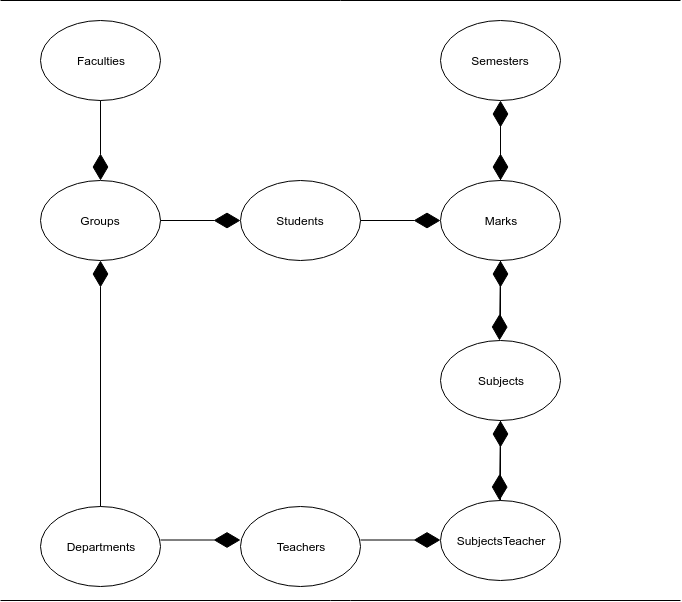

The diagram above was exported from draw.io. Its source (the exported page's mxGraphModel, read from the mxfile embedded in the PNG):
<mxGraphModel dx="1341" dy="743" grid="1" gridSize="10" guides="1" tooltips="1" connect="1" arrows="1" fold="1" page="1" pageScale="1" pageWidth="1169" pageHeight="827" math="0" shadow="0">
  <root>
    <mxCell id="0" />
    <mxCell id="1" parent="0" />
    <mxCell id="wbD8XW0FGvWxj_aYJXyX-2" value="" style="endArrow=none;html=1;" parent="1" edge="1">
      <mxGeometry width="50" height="50" relative="1" as="geometry">
        <mxPoint x="240" y="20" as="sourcePoint" />
        <mxPoint x="920" y="20" as="targetPoint" />
      </mxGeometry>
    </mxCell>
    <mxCell id="wAvOQK3oAhtbXSoOkbGY-2" value="" style="endArrow=none;html=1;" parent="1" edge="1">
      <mxGeometry width="50" height="50" relative="1" as="geometry">
        <mxPoint x="240" y="620" as="sourcePoint" />
        <mxPoint x="920" y="620" as="targetPoint" />
        <Array as="points">
          <mxPoint x="580" y="620" />
        </Array>
      </mxGeometry>
    </mxCell>
    <mxCell id="-PBksPMe8maNAcBqSL-q-1" value="Students" style="ellipse;whiteSpace=wrap;html=1;" vertex="1" parent="1">
      <mxGeometry x="480" y="200" width="120" height="80" as="geometry" />
    </mxCell>
    <mxCell id="-PBksPMe8maNAcBqSL-q-2" value="Groups" style="ellipse;whiteSpace=wrap;html=1;" vertex="1" parent="1">
      <mxGeometry x="280" y="200" width="120" height="80" as="geometry" />
    </mxCell>
    <mxCell id="-PBksPMe8maNAcBqSL-q-3" value="Faculties" style="ellipse;whiteSpace=wrap;html=1;" vertex="1" parent="1">
      <mxGeometry x="280" y="40" width="120" height="80" as="geometry" />
    </mxCell>
    <mxCell id="-PBksPMe8maNAcBqSL-q-4" value="Marks" style="ellipse;whiteSpace=wrap;html=1;" vertex="1" parent="1">
      <mxGeometry x="680" y="200" width="120" height="80" as="geometry" />
    </mxCell>
    <mxCell id="-PBksPMe8maNAcBqSL-q-5" value="Semesters" style="ellipse;whiteSpace=wrap;html=1;" vertex="1" parent="1">
      <mxGeometry x="680" y="40" width="120" height="80" as="geometry" />
    </mxCell>
    <mxCell id="-PBksPMe8maNAcBqSL-q-6" value="Subjects" style="ellipse;whiteSpace=wrap;html=1;" vertex="1" parent="1">
      <mxGeometry x="680" y="360" width="120" height="80" as="geometry" />
    </mxCell>
    <mxCell id="-PBksPMe8maNAcBqSL-q-7" value="SubjectsTeacher" style="ellipse;whiteSpace=wrap;html=1;" vertex="1" parent="1">
      <mxGeometry x="680" y="520" width="120" height="80" as="geometry" />
    </mxCell>
    <mxCell id="-PBksPMe8maNAcBqSL-q-8" value="Teachers" style="ellipse;whiteSpace=wrap;html=1;" vertex="1" parent="1">
      <mxGeometry x="480" y="526" width="120" height="80" as="geometry" />
    </mxCell>
    <mxCell id="-PBksPMe8maNAcBqSL-q-9" value="Departments" style="ellipse;whiteSpace=wrap;html=1;" vertex="1" parent="1">
      <mxGeometry x="280" y="526" width="120" height="80" as="geometry" />
    </mxCell>
    <mxCell id="-PBksPMe8maNAcBqSL-q-13" value="" style="endArrow=diamondThin;endFill=1;endSize=24;html=1;exitX=1;exitY=0.5;exitDx=0;exitDy=0;" edge="1" parent="1" source="-PBksPMe8maNAcBqSL-q-2" target="-PBksPMe8maNAcBqSL-q-1">
      <mxGeometry width="160" relative="1" as="geometry">
        <mxPoint x="350" y="310" as="sourcePoint" />
        <mxPoint x="510" y="310" as="targetPoint" />
      </mxGeometry>
    </mxCell>
    <mxCell id="-PBksPMe8maNAcBqSL-q-14" value="" style="endArrow=diamondThin;endFill=1;endSize=24;html=1;exitX=1;exitY=0.5;exitDx=0;exitDy=0;" edge="1" parent="1">
      <mxGeometry width="160" relative="1" as="geometry">
        <mxPoint x="600" y="240" as="sourcePoint" />
        <mxPoint x="680" y="240" as="targetPoint" />
      </mxGeometry>
    </mxCell>
    <mxCell id="-PBksPMe8maNAcBqSL-q-15" value="" style="endArrow=diamondThin;endFill=1;endSize=24;html=1;exitX=1;exitY=0.5;exitDx=0;exitDy=0;" edge="1" parent="1">
      <mxGeometry width="160" relative="1" as="geometry">
        <mxPoint x="600" y="559.5" as="sourcePoint" />
        <mxPoint x="680" y="559.5" as="targetPoint" />
      </mxGeometry>
    </mxCell>
    <mxCell id="-PBksPMe8maNAcBqSL-q-16" value="" style="endArrow=diamondThin;endFill=1;endSize=24;html=1;exitX=1;exitY=0.5;exitDx=0;exitDy=0;" edge="1" parent="1">
      <mxGeometry width="160" relative="1" as="geometry">
        <mxPoint x="400" y="559.5" as="sourcePoint" />
        <mxPoint x="480" y="559.5" as="targetPoint" />
      </mxGeometry>
    </mxCell>
    <mxCell id="-PBksPMe8maNAcBqSL-q-17" value="" style="endArrow=diamondThin;endFill=1;endSize=24;html=1;exitX=0.5;exitY=0;exitDx=0;exitDy=0;entryX=0.5;entryY=1;entryDx=0;entryDy=0;" edge="1" parent="1" source="-PBksPMe8maNAcBqSL-q-9" target="-PBksPMe8maNAcBqSL-q-2">
      <mxGeometry width="160" relative="1" as="geometry">
        <mxPoint x="440" y="280" as="sourcePoint" />
        <mxPoint x="520" y="280" as="targetPoint" />
      </mxGeometry>
    </mxCell>
    <mxCell id="-PBksPMe8maNAcBqSL-q-18" value="" style="endArrow=diamondThin;endFill=1;endSize=24;html=1;exitX=0.5;exitY=1;exitDx=0;exitDy=0;" edge="1" parent="1" source="-PBksPMe8maNAcBqSL-q-3">
      <mxGeometry width="160" relative="1" as="geometry">
        <mxPoint x="350" y="536" as="sourcePoint" />
        <mxPoint x="340" y="200" as="targetPoint" />
      </mxGeometry>
    </mxCell>
    <mxCell id="-PBksPMe8maNAcBqSL-q-19" value="" style="endArrow=diamondThin;endFill=1;endSize=24;html=1;entryX=0.5;entryY=1;entryDx=0;entryDy=0;" edge="1" parent="1">
      <mxGeometry width="160" relative="1" as="geometry">
        <mxPoint x="740" y="200" as="sourcePoint" />
        <mxPoint x="740" y="120" as="targetPoint" />
      </mxGeometry>
    </mxCell>
    <mxCell id="-PBksPMe8maNAcBqSL-q-21" value="" style="endArrow=diamondThin;endFill=1;endSize=24;html=1;" edge="1" parent="1">
      <mxGeometry width="160" relative="1" as="geometry">
        <mxPoint x="740" y="130" as="sourcePoint" />
        <mxPoint x="740" y="200" as="targetPoint" />
      </mxGeometry>
    </mxCell>
    <mxCell id="-PBksPMe8maNAcBqSL-q-22" value="" style="endArrow=diamondThin;endFill=1;endSize=24;html=1;exitX=0.5;exitY=1;exitDx=0;exitDy=0;" edge="1" parent="1" source="-PBksPMe8maNAcBqSL-q-4">
      <mxGeometry width="160" relative="1" as="geometry">
        <mxPoint x="739" y="290" as="sourcePoint" />
        <mxPoint x="739" y="360" as="targetPoint" />
      </mxGeometry>
    </mxCell>
    <mxCell id="-PBksPMe8maNAcBqSL-q-23" value="" style="endArrow=diamondThin;endFill=1;endSize=24;html=1;" edge="1" parent="1">
      <mxGeometry width="160" relative="1" as="geometry">
        <mxPoint x="740" y="350" as="sourcePoint" />
        <mxPoint x="740" y="280" as="targetPoint" />
      </mxGeometry>
    </mxCell>
    <mxCell id="-PBksPMe8maNAcBqSL-q-24" value="" style="endArrow=diamondThin;endFill=1;endSize=24;html=1;exitX=0.5;exitY=1;exitDx=0;exitDy=0;" edge="1" parent="1" source="-PBksPMe8maNAcBqSL-q-6">
      <mxGeometry width="160" relative="1" as="geometry">
        <mxPoint x="739" y="450" as="sourcePoint" />
        <mxPoint x="739" y="520" as="targetPoint" />
      </mxGeometry>
    </mxCell>
    <mxCell id="-PBksPMe8maNAcBqSL-q-25" value="" style="endArrow=diamondThin;endFill=1;endSize=24;html=1;entryX=0.5;entryY=1;entryDx=0;entryDy=0;" edge="1" parent="1" target="-PBksPMe8maNAcBqSL-q-6">
      <mxGeometry width="160" relative="1" as="geometry">
        <mxPoint x="740" y="520" as="sourcePoint" />
        <mxPoint x="780" y="240" as="targetPoint" />
      </mxGeometry>
    </mxCell>
  </root>
</mxGraphModel>